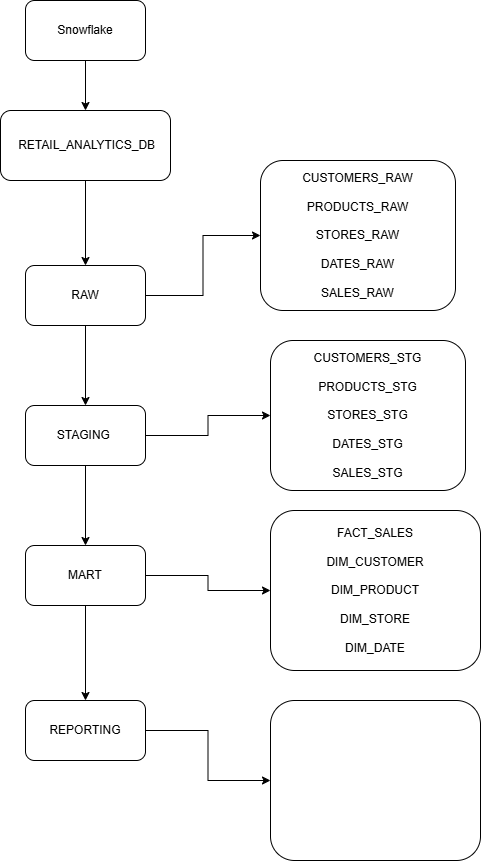

The diagram above was exported from draw.io. Its source (the exported page's mxGraphModel, read from the mxfile embedded in the PNG):
<mxGraphModel dx="934" dy="1697" grid="1" gridSize="10" guides="1" tooltips="1" connect="1" arrows="1" fold="1" page="1" pageScale="1" pageWidth="850" pageHeight="1100" math="0" shadow="0">
  <root>
    <mxCell id="0" />
    <mxCell id="1" parent="0" />
    <mxCell id="OFrq5FmbO-rWiT11Q3PW-3" edge="1" parent="1" source="OFrq5FmbO-rWiT11Q3PW-1" style="edgeStyle=orthogonalEdgeStyle;rounded=0;orthogonalLoop=1;jettySize=auto;html=1;" target="OFrq5FmbO-rWiT11Q3PW-2" value="">
      <mxGeometry relative="1" as="geometry" />
    </mxCell>
    <mxCell id="OFrq5FmbO-rWiT11Q3PW-1" parent="1" style="rounded=1;whiteSpace=wrap;html=1;" value="Snowflake" vertex="1">
      <mxGeometry height="60" width="120" x="365" y="-1070" as="geometry" />
    </mxCell>
    <mxCell id="OFrq5FmbO-rWiT11Q3PW-5" edge="1" parent="1" source="OFrq5FmbO-rWiT11Q3PW-2" style="edgeStyle=orthogonalEdgeStyle;rounded=0;orthogonalLoop=1;jettySize=auto;html=1;" target="OFrq5FmbO-rWiT11Q3PW-4" value="">
      <mxGeometry relative="1" as="geometry" />
    </mxCell>
    <mxCell id="OFrq5FmbO-rWiT11Q3PW-2" parent="1" style="whiteSpace=wrap;html=1;rounded=1;" value="&amp;nbsp;RETAIL_ANALYTICS_DB" vertex="1">
      <mxGeometry height="70" width="170" x="340" y="-960" as="geometry" />
    </mxCell>
    <mxCell id="OFrq5FmbO-rWiT11Q3PW-7" edge="1" parent="1" source="OFrq5FmbO-rWiT11Q3PW-4" style="edgeStyle=orthogonalEdgeStyle;rounded=0;orthogonalLoop=1;jettySize=auto;html=1;" target="OFrq5FmbO-rWiT11Q3PW-6" value="">
      <mxGeometry relative="1" as="geometry" />
    </mxCell>
    <mxCell id="OFrq5FmbO-rWiT11Q3PW-9" edge="1" parent="1" source="OFrq5FmbO-rWiT11Q3PW-4" style="edgeStyle=orthogonalEdgeStyle;rounded=0;orthogonalLoop=1;jettySize=auto;html=1;" target="OFrq5FmbO-rWiT11Q3PW-8" value="">
      <mxGeometry relative="1" as="geometry" />
    </mxCell>
    <mxCell id="OFrq5FmbO-rWiT11Q3PW-4" parent="1" style="whiteSpace=wrap;html=1;rounded=1;" value="RAW" vertex="1">
      <mxGeometry height="60" width="120" x="365" y="-805" as="geometry" />
    </mxCell>
    <mxCell id="OFrq5FmbO-rWiT11Q3PW-6" parent="1" style="whiteSpace=wrap;html=1;rounded=1;" value="&lt;div&gt;CUSTOMERS_RAW&lt;/div&gt;&lt;div&gt;&lt;br&gt;&lt;/div&gt;&lt;div&gt;PRODUCTS_RAW&lt;/div&gt;&lt;div&gt;&lt;br&gt;&lt;/div&gt;&lt;div&gt;STORES_RAW&lt;/div&gt;&lt;div&gt;&lt;br&gt;&lt;/div&gt;&lt;div&gt;DATES_RAW&lt;/div&gt;&lt;div&gt;&lt;br&gt;&lt;/div&gt;&lt;div&gt;SALES_RAW&lt;/div&gt;" vertex="1">
      <mxGeometry height="150" width="195" x="600" y="-910" as="geometry" />
    </mxCell>
    <mxCell id="OFrq5FmbO-rWiT11Q3PW-11" edge="1" parent="1" source="OFrq5FmbO-rWiT11Q3PW-8" style="edgeStyle=orthogonalEdgeStyle;rounded=0;orthogonalLoop=1;jettySize=auto;html=1;" target="OFrq5FmbO-rWiT11Q3PW-10" value="">
      <mxGeometry relative="1" as="geometry" />
    </mxCell>
    <mxCell id="OFrq5FmbO-rWiT11Q3PW-13" edge="1" parent="1" source="OFrq5FmbO-rWiT11Q3PW-8" style="edgeStyle=orthogonalEdgeStyle;rounded=0;orthogonalLoop=1;jettySize=auto;html=1;" target="OFrq5FmbO-rWiT11Q3PW-12" value="">
      <mxGeometry relative="1" as="geometry" />
    </mxCell>
    <mxCell id="OFrq5FmbO-rWiT11Q3PW-8" parent="1" style="whiteSpace=wrap;html=1;rounded=1;" value="STAGING&amp;nbsp;" vertex="1">
      <mxGeometry height="60" width="120" x="365" y="-665" as="geometry" />
    </mxCell>
    <mxCell id="OFrq5FmbO-rWiT11Q3PW-10" parent="1" style="whiteSpace=wrap;html=1;rounded=1;" value="&lt;div&gt;CUSTOMERS_STG&lt;/div&gt;&lt;div&gt;&lt;br&gt;&lt;/div&gt;&lt;div&gt;PRODUCTS_STG&lt;/div&gt;&lt;div&gt;&lt;br&gt;&lt;/div&gt;&lt;div&gt;STORES_STG&lt;/div&gt;&lt;div&gt;&lt;br&gt;&lt;/div&gt;&lt;div&gt;DATES_STG&lt;/div&gt;&lt;div&gt;&lt;br&gt;&lt;/div&gt;&lt;div&gt;SALES_STG&lt;/div&gt;" vertex="1">
      <mxGeometry height="150" width="195" x="610" y="-730" as="geometry" />
    </mxCell>
    <mxCell id="OFrq5FmbO-rWiT11Q3PW-15" edge="1" parent="1" source="OFrq5FmbO-rWiT11Q3PW-12" style="edgeStyle=orthogonalEdgeStyle;rounded=0;orthogonalLoop=1;jettySize=auto;html=1;" target="OFrq5FmbO-rWiT11Q3PW-14" value="">
      <mxGeometry relative="1" as="geometry" />
    </mxCell>
    <mxCell id="OFrq5FmbO-rWiT11Q3PW-17" edge="1" parent="1" source="OFrq5FmbO-rWiT11Q3PW-12" style="edgeStyle=orthogonalEdgeStyle;rounded=0;orthogonalLoop=1;jettySize=auto;html=1;" target="OFrq5FmbO-rWiT11Q3PW-16" value="">
      <mxGeometry relative="1" as="geometry" />
    </mxCell>
    <mxCell id="OFrq5FmbO-rWiT11Q3PW-12" parent="1" style="whiteSpace=wrap;html=1;rounded=1;" value="MART" vertex="1">
      <mxGeometry height="60" width="120" x="365" y="-525" as="geometry" />
    </mxCell>
    <mxCell id="OFrq5FmbO-rWiT11Q3PW-14" parent="1" style="whiteSpace=wrap;html=1;rounded=1;" value="&lt;div&gt;FACT_SALES&lt;/div&gt;&lt;div&gt;&lt;br&gt;&lt;/div&gt;&lt;div&gt;DIM_CUSTOMER&lt;/div&gt;&lt;div&gt;&lt;br&gt;&lt;/div&gt;&lt;div&gt;DIM_PRODUCT&lt;/div&gt;&lt;div&gt;&lt;br&gt;&lt;/div&gt;&lt;div&gt;DIM_STORE&lt;/div&gt;&lt;div&gt;&lt;br&gt;&lt;/div&gt;&lt;div&gt;DIM_DATE&lt;/div&gt;" vertex="1">
      <mxGeometry height="160" width="210" x="610" y="-560" as="geometry" />
    </mxCell>
    <mxCell id="OFrq5FmbO-rWiT11Q3PW-19" edge="1" parent="1" source="OFrq5FmbO-rWiT11Q3PW-16" style="edgeStyle=orthogonalEdgeStyle;rounded=0;orthogonalLoop=1;jettySize=auto;html=1;" target="OFrq5FmbO-rWiT11Q3PW-18" value="">
      <mxGeometry relative="1" as="geometry" />
    </mxCell>
    <mxCell id="OFrq5FmbO-rWiT11Q3PW-16" parent="1" style="whiteSpace=wrap;html=1;rounded=1;" value="REPORTING" vertex="1">
      <mxGeometry height="60" width="120" x="365" y="-370" as="geometry" />
    </mxCell>
    <mxCell id="OFrq5FmbO-rWiT11Q3PW-18" parent="1" style="whiteSpace=wrap;html=1;rounded=1;" value="" vertex="1">
      <mxGeometry height="160" width="210" x="610" y="-370" as="geometry" />
    </mxCell>
  </root>
</mxGraphModel>